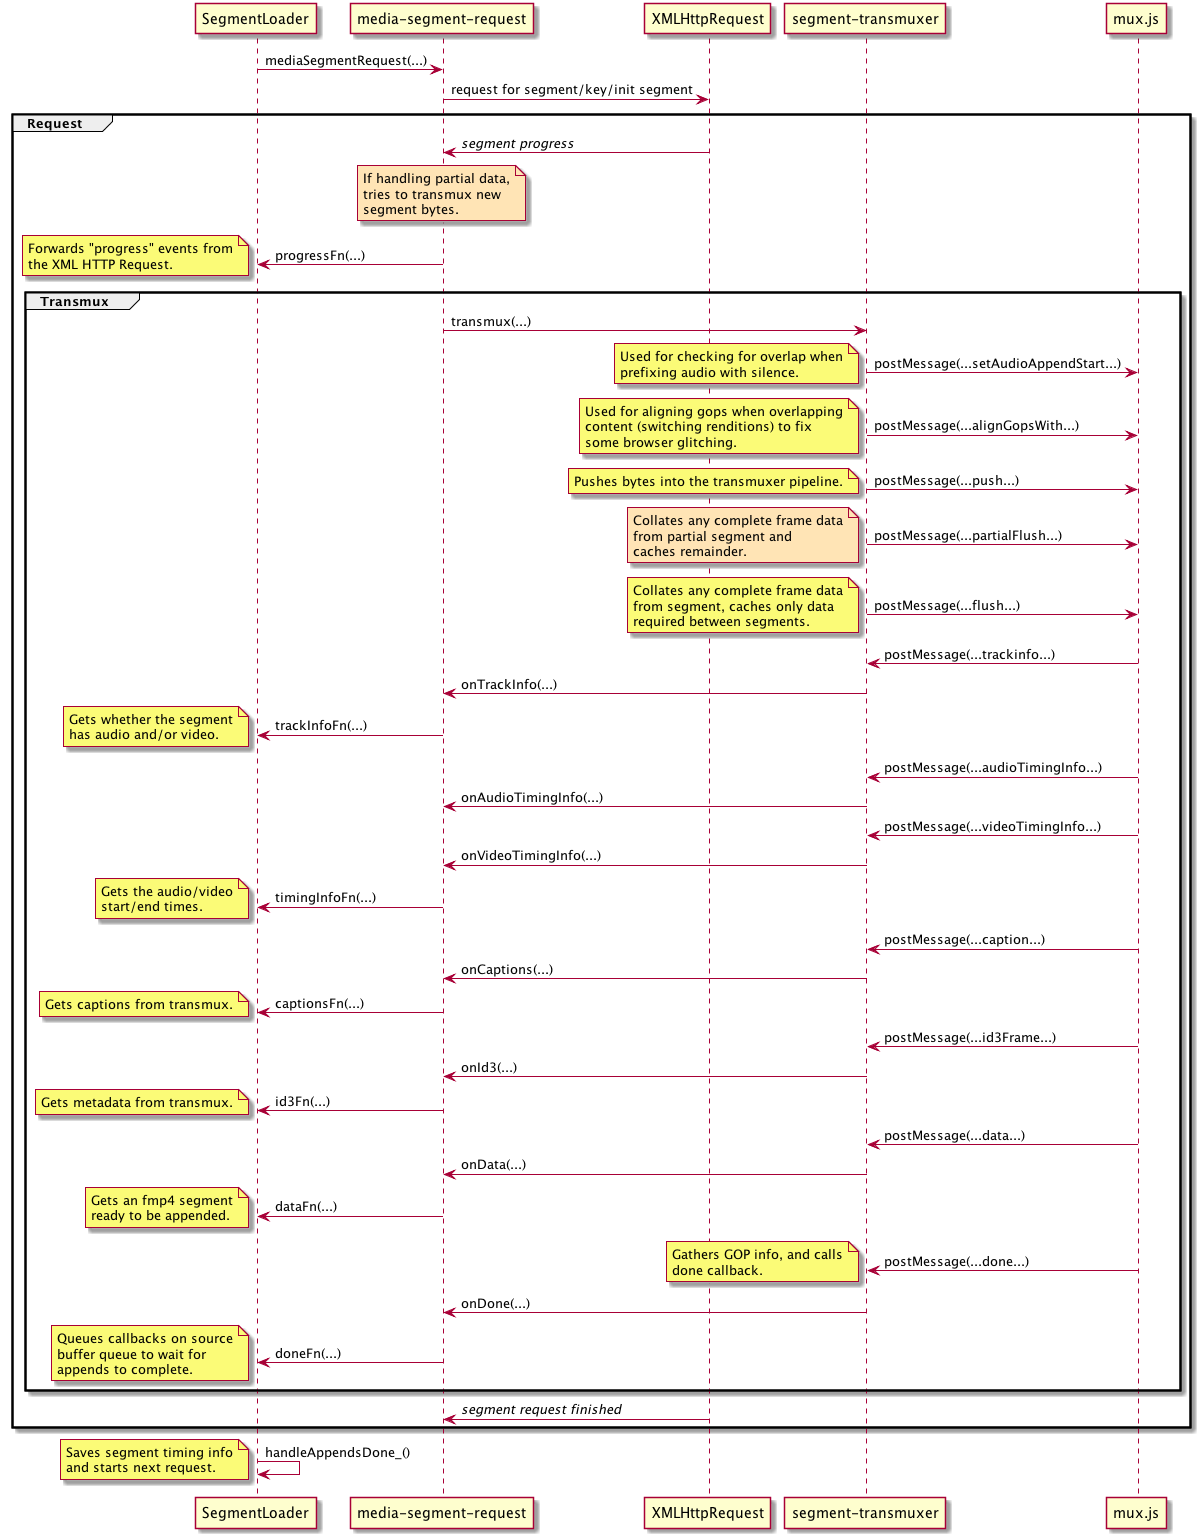

The diagram above was rendered by PlantUML. Its source (embedded in the PNG):
@startuml

participant SegmentLoader order 1
participant "media-segment-request" order 2
participant XMLHttpRequest order 3
participant "segment-transmuxer" order 4
participant mux.js order 5

SegmentLoader -> "media-segment-request" : mediaSegmentRequest(...)
"media-segment-request" -> XMLHttpRequest : request for segment/key/init segment

group Request
  XMLHttpRequest -> "media-segment-request" : //segment progress//
  note over "media-segment-request" #moccasin
   If handling partial data,
   tries to transmux new
   segment bytes.
  end note
  "media-segment-request" -> SegmentLoader : progressFn(...)
  note left
    Forwards "progress" events from
    the XML HTTP Request.
  end note
  group Transmux
    "media-segment-request" -> "segment-transmuxer" : transmux(...)

    "segment-transmuxer" -> mux.js : postMessage(...setAudioAppendStart...)
    note left
      Used for checking for overlap when
      prefixing audio with silence.
    end note
    "segment-transmuxer" -> mux.js : postMessage(...alignGopsWith...)
    note left
      Used for aligning gops when overlapping
      content (switching renditions) to fix
      some browser glitching.
    end note

    "segment-transmuxer" -> mux.js : postMessage(...push...)
    note left
      Pushes bytes into the transmuxer pipeline.
    end note

    "segment-transmuxer" -> mux.js : postMessage(...partialFlush...)
    note left #moccasin
      Collates any complete frame data
      from partial segment and
      caches remainder.
    end note
    "segment-transmuxer" -> mux.js : postMessage(...flush...)
    note left
      Collates any complete frame data
      from segment, caches only data
      required between segments.
    end note

    "mux.js" -> "segment-transmuxer" : postMessage(...trackinfo...)
    "segment-transmuxer" -> "media-segment-request" : onTrackInfo(...)
    "media-segment-request" -> SegmentLoader : trackInfoFn(...)
    note left
      Gets whether the segment
      has audio and/or video.
    end note
    "mux.js" -> "segment-transmuxer" : postMessage(...audioTimingInfo...)
    "segment-transmuxer" -> "media-segment-request" : onAudioTimingInfo(...)
    "mux.js" -> "segment-transmuxer" : postMessage(...videoTimingInfo...)
    "segment-transmuxer" -> "media-segment-request" : onVideoTimingInfo(...)
    "media-segment-request" -> SegmentLoader : timingInfoFn(...)
    note left
      Gets the audio/video
      start/end times.
    end note

    "mux.js" -> "segment-transmuxer" : postMessage(...caption...)
    "segment-transmuxer" -> "media-segment-request" : onCaptions(...)
    "media-segment-request" -> SegmentLoader : captionsFn(...)
    note left
      Gets captions from transmux.
    end note

    "mux.js" -> "segment-transmuxer" : postMessage(...id3Frame...)
    "segment-transmuxer" -> "media-segment-request" : onId3(...)
    "media-segment-request" -> SegmentLoader : id3Fn(...)
    note left
      Gets metadata from transmux.
    end note

    "mux.js" -> "segment-transmuxer" : postMessage(...data...)
    "segment-transmuxer" -> "media-segment-request" : onData(...)
    "media-segment-request" -> SegmentLoader : dataFn(...)
    note left
      Gets an fmp4 segment
      ready to be appended.
    end note

    "mux.js" -> "segment-transmuxer" : postMessage(...done...)
    note left
      Gathers GOP info, and calls
      done callback.
    end note
    "segment-transmuxer" -> "media-segment-request" : onDone(...)
    "media-segment-request" -> SegmentLoader : doneFn(...)
    note left
      Queues callbacks on source
      buffer queue to wait for
      appends to complete.
    end note
  end
  XMLHttpRequest -> "media-segment-request" : //segment request finished//
end

SegmentLoader -> SegmentLoader : handleAppendsDone_()
note left
  Saves segment timing info
  and starts next request.
end note

@enduml